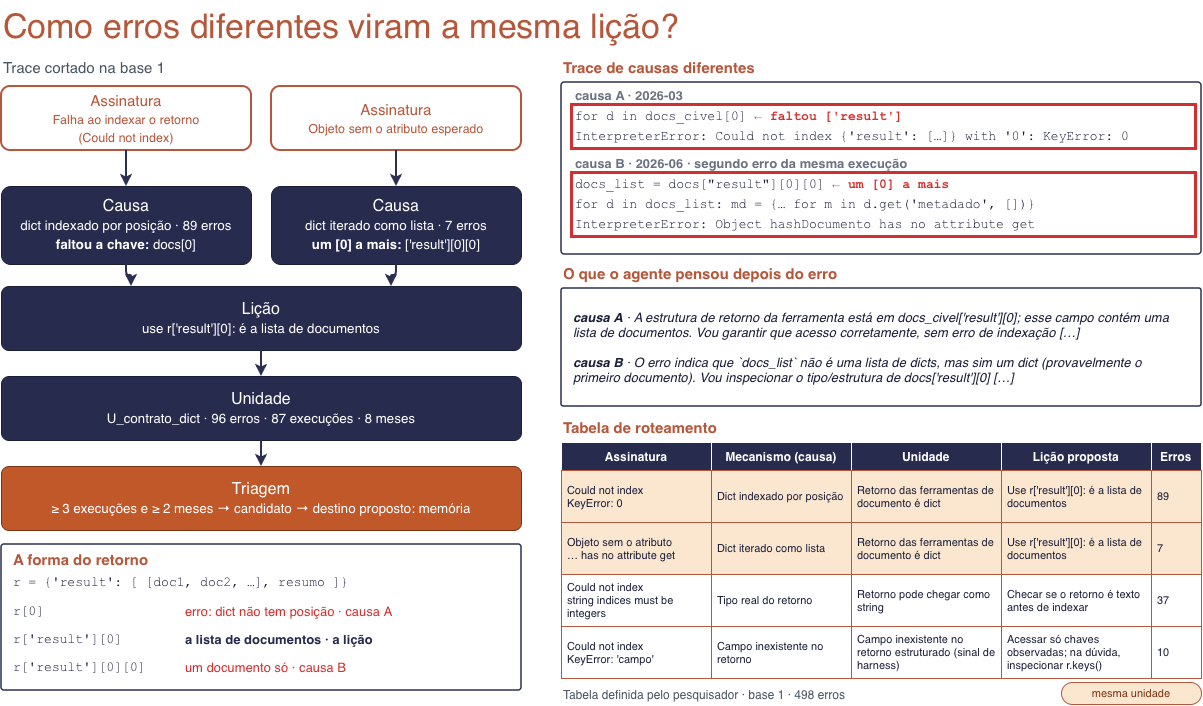

The diagram above was exported from draw.io. Its source (the exported page's mxGraphModel, read from the mxfile embedded in the PNG):
<mxGraphModel dx="1236" dy="896" grid="0" gridSize="10" guides="1" tooltips="1" connect="1" arrows="1" fold="1" page="0" pageScale="1" pageWidth="850" pageHeight="1100" math="0" shadow="0" adaptiveColors="none">
  <root>
    <mxCell id="0" />
    <mxCell id="1" parent="0" />
    <mxCell id="title" parent="1" style="text;html=1;verticalAlign=middle;fontColor=#B5573A;align=left;fontSize=34;" value="Como erros diferentes viram a mesma lição?" vertex="1">
      <mxGeometry height="52" width="900" x="40" y="50" as="geometry" />
    </mxCell>
    <mxCell id="g1" parent="1" style="text;html=1;verticalAlign=middle;fontColor=#B5573A;align=left;fontSize=15;fontColor=#4A5560;" value="Trace cortado na base 1" vertex="1">
      <mxGeometry height="22" width="400" x="40" y="106" as="geometry" />
    </mxCell>
    <mxCell id="s1" parent="1" style="rounded=1;arcSize=14;whiteSpace=wrap;html=1;fillColor=#FFFFFF;strokeColor=#B5573A;strokeWidth=2;fontColor=#B5573A;fontSize=15;" value="Assinatura&lt;br&gt;&lt;small&gt;Falha ao indexar o retorno&lt;br&gt;(Could not index)&lt;/small&gt;" vertex="1">
      <mxGeometry height="64" width="250" x="40" y="136" as="geometry" />
    </mxCell>
    <mxCell id="s2" parent="1" style="rounded=1;arcSize=14;whiteSpace=wrap;html=1;fillColor=#FFFFFF;strokeColor=#B5573A;strokeWidth=2;fontColor=#B5573A;fontSize=15;" value="Assinatura&lt;br&gt;&lt;small&gt;Objeto sem o atributo esperado&lt;/small&gt;" vertex="1">
      <mxGeometry height="64" width="250" x="310" y="136" as="geometry" />
    </mxCell>
    <mxCell id="m1" parent="1" style="rounded=1;arcSize=12;whiteSpace=wrap;html=1;fillColor=#272B4D;strokeColor=#1B1E38;fontColor=#FFFFFF;fontSize=16;" value="Causa&lt;br&gt;&lt;small&gt;dict indexado por posição · 89 erros&lt;/small&gt;&lt;br&gt;&lt;small&gt;&lt;b&gt;faltou a chave:&lt;/b&gt; docs[0]&lt;/small&gt;" vertex="1">
      <mxGeometry height="78" width="250" x="40" y="236" as="geometry" />
    </mxCell>
    <mxCell id="m2" parent="1" style="rounded=1;arcSize=12;whiteSpace=wrap;html=1;fillColor=#272B4D;strokeColor=#1B1E38;fontColor=#FFFFFF;fontSize=16;" value="Causa&lt;br&gt;&lt;small&gt;dict iterado como lista · 7 erros&lt;/small&gt;&lt;br&gt;&lt;small&gt;&lt;b&gt;um [0] a mais:&lt;/b&gt; ['result'][0][0]&lt;/small&gt;" vertex="1">
      <mxGeometry height="78" width="250" x="310" y="236" as="geometry" />
    </mxCell>
    <mxCell id="li" parent="1" style="rounded=1;arcSize=12;whiteSpace=wrap;html=1;fillColor=#272B4D;strokeColor=#1B1E38;fontColor=#FFFFFF;fontSize=16;" value="Lição&lt;br&gt;&lt;small&gt;use r['result'][0]: é a lista de documentos&lt;/small&gt;" vertex="1">
      <mxGeometry height="64" width="520" x="40" y="336" as="geometry" />
    </mxCell>
    <mxCell id="un" parent="1" style="rounded=1;arcSize=12;whiteSpace=wrap;html=1;fillColor=#272B4D;strokeColor=#1B1E38;fontColor=#FFFFFF;fontSize=16;" value="Unidade&lt;br&gt;&lt;small&gt;U_contrato_dict · 96 erros · 87 execuções · 8 meses&lt;/small&gt;" vertex="1">
      <mxGeometry height="64" width="520" x="40" y="426" as="geometry" />
    </mxCell>
    <mxCell id="tr" parent="1" style="rounded=1;arcSize=12;whiteSpace=wrap;html=1;fillColor=#C0582A;strokeColor=#7A3412;fontColor=#FFFFFF;fontSize=16;" value="Triagem&lt;br&gt;&lt;small&gt;≥ 3 execuções e ≥ 2 meses → candidato → destino proposto: memória&lt;/small&gt;" vertex="1">
      <mxGeometry height="64" width="520" x="40" y="516" as="geometry" />
    </mxCell>
    <mxCell id="w1" edge="1" parent="1" source="s1" style="edgeStyle=orthogonalEdgeStyle;rounded=1;html=1;strokeColor=#2B2F52;strokeWidth=2;" target="m1" value="">
      <mxGeometry relative="1" as="geometry" />
    </mxCell>
    <mxCell id="w2" edge="1" parent="1" source="s2" style="edgeStyle=orthogonalEdgeStyle;rounded=1;html=1;strokeColor=#2B2F52;strokeWidth=2;" target="m2" value="">
      <mxGeometry relative="1" as="geometry" />
    </mxCell>
    <mxCell id="w3" edge="1" parent="1" source="m1" style="edgeStyle=orthogonalEdgeStyle;rounded=1;html=1;strokeColor=#2B2F52;strokeWidth=2;exitX=0.5;exitY=1;entryX=0.25;entryY=0;" target="li" value="">
      <mxGeometry relative="1" as="geometry" />
    </mxCell>
    <mxCell id="w4" edge="1" parent="1" source="m2" style="edgeStyle=orthogonalEdgeStyle;rounded=1;html=1;strokeColor=#2B2F52;strokeWidth=2;exitX=0.5;exitY=1;entryX=0.75;entryY=0;" target="li" value="">
      <mxGeometry relative="1" as="geometry" />
    </mxCell>
    <mxCell id="w5" edge="1" parent="1" source="li" style="edgeStyle=orthogonalEdgeStyle;rounded=1;html=1;strokeColor=#2B2F52;strokeWidth=2;" target="un" value="">
      <mxGeometry relative="1" as="geometry" />
    </mxCell>
    <mxCell id="w6" edge="1" parent="1" source="un" style="edgeStyle=orthogonalEdgeStyle;rounded=1;html=1;strokeColor=#2B2F52;strokeWidth=2;" target="tr" value="">
      <mxGeometry relative="1" as="geometry" />
    </mxCell>
    <mxCell id="t1" parent="1" style="text;html=1;verticalAlign=middle;fontColor=#B5573A;align=left;fontSize=15;fontStyle=1;" value="Trace de causas diferentes" vertex="1">
      <mxGeometry height="22" width="400" x="600" y="106" as="geometry" />
    </mxCell>
    <mxCell id="p1" parent="1" style="rounded=1;arcSize=2;whiteSpace=wrap;html=1;fillColor=#FFFFFF;strokeColor=#2B2F52;strokeWidth=1.5;" value="" vertex="1">
      <mxGeometry height="172" width="640" x="600" y="132" as="geometry" />
    </mxCell>
    <mxCell id="pa" parent="1" style="text;html=1;align=left;verticalAlign=middle;whiteSpace=nowrap;fontSize=13;fontColor=#6B7280;fontStyle=1;" value="causa A · 2026-03" vertex="1">
      <mxGeometry height="18" width="300" x="612" y="136" as="geometry" />
    </mxCell>
    <mxCell id="pa0" parent="1" style="text;html=1;align=left;verticalAlign=middle;whiteSpace=nowrap;fontFamily=Courier New;fontSize=13;fontColor=#1B1E38;" value="for d in docs_civel[0]   &lt;font color='#D32F2F'&gt;&lt;b&gt;← faltou ['result']&lt;/b&gt;&lt;/font&gt;" vertex="1">
      <mxGeometry height="20" width="620" x="612" y="156" as="geometry" />
    </mxCell>
    <mxCell id="pa1" parent="1" style="text;html=1;align=left;verticalAlign=middle;whiteSpace=nowrap;fontFamily=Courier New;fontSize=13;fontColor=#1B1E38;" value="InterpreterError: Could not index {'result': […]} with '0': KeyError: 0" vertex="1">
      <mxGeometry height="20" width="620" x="612" y="176" as="geometry" />
    </mxCell>
    <mxCell id="pb" parent="1" style="text;html=1;align=left;verticalAlign=middle;whiteSpace=nowrap;fontSize=13;fontColor=#6B7280;fontStyle=1;" value="causa B · 2026-06 · segundo erro da mesma execução" vertex="1">
      <mxGeometry height="18" width="300" x="612" y="204" as="geometry" />
    </mxCell>
    <mxCell id="pb0" parent="1" style="text;html=1;align=left;verticalAlign=middle;whiteSpace=nowrap;fontFamily=Courier New;fontSize=13;fontColor=#1B1E38;" value="docs_list = docs[&quot;result&quot;][0][0]   &lt;font color='#D32F2F'&gt;&lt;b&gt;← um [0] a mais&lt;/b&gt;&lt;/font&gt;" vertex="1">
      <mxGeometry height="20" width="620" x="612" y="224" as="geometry" />
    </mxCell>
    <mxCell id="pb1" parent="1" style="text;html=1;align=left;verticalAlign=middle;whiteSpace=nowrap;fontFamily=Courier New;fontSize=13;fontColor=#1B1E38;" value="for d in docs_list:  md = {… for m in d.get('metadado', [])}" vertex="1">
      <mxGeometry height="20" width="620" x="612" y="244" as="geometry" />
    </mxCell>
    <mxCell id="pb2" parent="1" style="text;html=1;align=left;verticalAlign=middle;whiteSpace=nowrap;fontFamily=Courier New;fontSize=13;fontColor=#1B1E38;" value="InterpreterError: Object hashDocumento has no attribute get" vertex="1">
      <mxGeometry height="20" width="620" x="612" y="264" as="geometry" />
    </mxCell>
    <mxCell id="r_a" parent="1" style="rounded=0;whiteSpace=wrap;html=1;fillColor=none;strokeColor=#D32F2F;strokeWidth=3;" value="" vertex="1">
      <mxGeometry height="44" width="624" x="610" y="154" as="geometry" />
    </mxCell>
    <mxCell id="r_b" parent="1" style="rounded=0;whiteSpace=wrap;html=1;fillColor=none;strokeColor=#D32F2F;strokeWidth=3;" value="" vertex="1">
      <mxGeometry height="64" width="624" x="610" y="222" as="geometry" />
    </mxCell>
    <mxCell id="t2" parent="1" style="text;html=1;verticalAlign=middle;fontColor=#B5573A;align=left;fontSize=15;fontStyle=1;" value="O que o agente pensou depois do erro" vertex="1">
      <mxGeometry height="22" width="400" x="600" y="312" as="geometry" />
    </mxCell>
    <mxCell id="p2" parent="1" style="rounded=1;arcSize=2;whiteSpace=wrap;html=1;fillColor=#FFFFFF;strokeColor=#2B2F52;strokeWidth=1.5;fontSize=13;fontStyle=2;align=left;spacingLeft=10;spacingRight=10;fontColor=#1B1E38;verticalAlign=middle;" value="&lt;b&gt;causa A&lt;/b&gt; · A estrutura de retorno da ferramenta está em docs_civel['result'][0]; esse campo contém uma lista de documentos. Vou garantir que acesso corretamente, sem erro de indexação […]&lt;br&gt;&lt;br&gt;&lt;b&gt;causa B&lt;/b&gt; · O erro indica que `docs_list` não é uma lista de dicts, mas sim um dict (provavelmente o primeiro documento). Vou inspecionar o tipo/estrutura de docs['result'][0] […]" vertex="1">
      <mxGeometry height="118" width="640" x="600" y="338" as="geometry" />
    </mxCell>
    <mxCell id="t3" parent="1" style="text;html=1;verticalAlign=middle;fontColor=#B5573A;align=left;fontSize=15;fontStyle=1;" value="Tabela de roteamento" vertex="1">
      <mxGeometry height="22" width="400" x="600" y="466" as="geometry" />
    </mxCell>
    <mxCell id="th0" parent="1" style="rounded=0;whiteSpace=wrap;html=1;fillColor=#272B4D;strokeColor=#FFFFFF;fontColor=#FFFFFF;fontSize=12;fontStyle=1;" value="Assinatura" vertex="1">
      <mxGeometry height="28" width="150" x="600" y="492" as="geometry" />
    </mxCell>
    <mxCell id="th1" parent="1" style="rounded=0;whiteSpace=wrap;html=1;fillColor=#272B4D;strokeColor=#FFFFFF;fontColor=#FFFFFF;fontSize=12;fontStyle=1;" value="Mecanismo (causa)" vertex="1">
      <mxGeometry height="28" width="140" x="750" y="492" as="geometry" />
    </mxCell>
    <mxCell id="th2" parent="1" style="rounded=0;whiteSpace=wrap;html=1;fillColor=#272B4D;strokeColor=#FFFFFF;fontColor=#FFFFFF;fontSize=12;fontStyle=1;" value="Unidade" vertex="1">
      <mxGeometry height="28" width="150" x="890" y="492" as="geometry" />
    </mxCell>
    <mxCell id="th3" parent="1" style="rounded=0;whiteSpace=wrap;html=1;fillColor=#272B4D;strokeColor=#FFFFFF;fontColor=#FFFFFF;fontSize=12;fontStyle=1;" value="Lição proposta" vertex="1">
      <mxGeometry height="28" width="150" x="1040" y="492" as="geometry" />
    </mxCell>
    <mxCell id="th4" parent="1" style="rounded=0;whiteSpace=wrap;html=1;fillColor=#272B4D;strokeColor=#FFFFFF;fontColor=#FFFFFF;fontSize=12;fontStyle=1;" value="Erros" vertex="1">
      <mxGeometry height="28" width="50" x="1190" y="492" as="geometry" />
    </mxCell>
    <mxCell id="td00" parent="1" style="rounded=0;whiteSpace=wrap;html=1;fillColor=#FBE7D0;strokeColor=#B5573A;fontColor=#1B1E38;fontSize=11;align=left;spacingLeft=4;" value="Could not index&lt;br&gt;KeyError: 0" vertex="1">
      <mxGeometry height="52" width="150" x="600" y="520" as="geometry" />
    </mxCell>
    <mxCell id="td01" parent="1" style="rounded=0;whiteSpace=wrap;html=1;fillColor=#FBE7D0;strokeColor=#B5573A;fontColor=#1B1E38;fontSize=11;align=left;spacingLeft=4;" value="Dict indexado por posição" vertex="1">
      <mxGeometry height="52" width="140" x="750" y="520" as="geometry" />
    </mxCell>
    <mxCell id="td02" parent="1" style="rounded=0;whiteSpace=wrap;html=1;fillColor=#FBE7D0;strokeColor=#B5573A;fontColor=#1B1E38;fontSize=11;align=left;spacingLeft=4;" value="Retorno das ferramentas de documento é dict" vertex="1">
      <mxGeometry height="52" width="150" x="890" y="520" as="geometry" />
    </mxCell>
    <mxCell id="td03" parent="1" style="rounded=0;whiteSpace=wrap;html=1;fillColor=#FBE7D0;strokeColor=#B5573A;fontColor=#1B1E38;fontSize=11;align=left;spacingLeft=4;" value="Use r['result'][0]: é a lista de documentos" vertex="1">
      <mxGeometry height="52" width="150" x="1040" y="520" as="geometry" />
    </mxCell>
    <mxCell id="td04" parent="1" style="rounded=0;whiteSpace=wrap;html=1;fillColor=#FBE7D0;strokeColor=#B5573A;fontColor=#1B1E38;fontSize=11;align=left;spacingLeft=4;" value="89" vertex="1">
      <mxGeometry height="52" width="50" x="1190" y="520" as="geometry" />
    </mxCell>
    <mxCell id="td10" parent="1" style="rounded=0;whiteSpace=wrap;html=1;fillColor=#FBE7D0;strokeColor=#B5573A;fontColor=#1B1E38;fontSize=11;align=left;spacingLeft=4;" value="Objeto sem o atributo&lt;br&gt;… has no attribute get" vertex="1">
      <mxGeometry height="52" width="150" x="600" y="572" as="geometry" />
    </mxCell>
    <mxCell id="td11" parent="1" style="rounded=0;whiteSpace=wrap;html=1;fillColor=#FBE7D0;strokeColor=#B5573A;fontColor=#1B1E38;fontSize=11;align=left;spacingLeft=4;" value="Dict iterado como lista" vertex="1">
      <mxGeometry height="52" width="140" x="750" y="572" as="geometry" />
    </mxCell>
    <mxCell id="td12" parent="1" style="rounded=0;whiteSpace=wrap;html=1;fillColor=#FBE7D0;strokeColor=#B5573A;fontColor=#1B1E38;fontSize=11;align=left;spacingLeft=4;" value="Retorno das ferramentas de documento é dict" vertex="1">
      <mxGeometry height="52" width="150" x="890" y="572" as="geometry" />
    </mxCell>
    <mxCell id="td13" parent="1" style="rounded=0;whiteSpace=wrap;html=1;fillColor=#FBE7D0;strokeColor=#B5573A;fontColor=#1B1E38;fontSize=11;align=left;spacingLeft=4;" value="Use r['result'][0]: é a lista de documentos" vertex="1">
      <mxGeometry height="52" width="150" x="1040" y="572" as="geometry" />
    </mxCell>
    <mxCell id="td14" parent="1" style="rounded=0;whiteSpace=wrap;html=1;fillColor=#FBE7D0;strokeColor=#B5573A;fontColor=#1B1E38;fontSize=11;align=left;spacingLeft=4;" value="7" vertex="1">
      <mxGeometry height="52" width="50" x="1190" y="572" as="geometry" />
    </mxCell>
    <mxCell id="td20" parent="1" style="rounded=0;whiteSpace=wrap;html=1;fillColor=#FFFFFF;strokeColor=#B5573A;fontColor=#1B1E38;fontSize=11;align=left;spacingLeft=4;" value="Could not index&lt;br&gt;string indices must be integers" vertex="1">
      <mxGeometry height="52" width="150" x="600" y="624" as="geometry" />
    </mxCell>
    <mxCell id="td21" parent="1" style="rounded=0;whiteSpace=wrap;html=1;fillColor=#FFFFFF;strokeColor=#B5573A;fontColor=#1B1E38;fontSize=11;align=left;spacingLeft=4;" value="Tipo real do retorno" vertex="1">
      <mxGeometry height="52" width="140" x="750" y="624" as="geometry" />
    </mxCell>
    <mxCell id="td22" parent="1" style="rounded=0;whiteSpace=wrap;html=1;fillColor=#FFFFFF;strokeColor=#B5573A;fontColor=#1B1E38;fontSize=11;align=left;spacingLeft=4;" value="Retorno pode chegar como string" vertex="1">
      <mxGeometry height="52" width="150" x="890" y="624" as="geometry" />
    </mxCell>
    <mxCell id="td23" parent="1" style="rounded=0;whiteSpace=wrap;html=1;fillColor=#FFFFFF;strokeColor=#B5573A;fontColor=#1B1E38;fontSize=11;align=left;spacingLeft=4;" value="Checar se o retorno é texto antes de indexar" vertex="1">
      <mxGeometry height="52" width="150" x="1040" y="624" as="geometry" />
    </mxCell>
    <mxCell id="td24" parent="1" style="rounded=0;whiteSpace=wrap;html=1;fillColor=#FFFFFF;strokeColor=#B5573A;fontColor=#1B1E38;fontSize=11;align=left;spacingLeft=4;" value="37" vertex="1">
      <mxGeometry height="52" width="50" x="1190" y="624" as="geometry" />
    </mxCell>
    <mxCell id="td30" parent="1" style="rounded=0;whiteSpace=wrap;html=1;fillColor=#FFFFFF;strokeColor=#B5573A;fontColor=#1B1E38;fontSize=11;align=left;spacingLeft=4;" value="Could not index&lt;br&gt;KeyError: 'campo'" vertex="1">
      <mxGeometry height="52" width="150" x="600" y="676" as="geometry" />
    </mxCell>
    <mxCell id="td31" parent="1" style="rounded=0;whiteSpace=wrap;html=1;fillColor=#FFFFFF;strokeColor=#B5573A;fontColor=#1B1E38;fontSize=11;align=left;spacingLeft=4;" value="Campo inexistente no retorno" vertex="1">
      <mxGeometry height="52" width="140" x="750" y="676" as="geometry" />
    </mxCell>
    <mxCell id="td32" parent="1" style="rounded=0;whiteSpace=wrap;html=1;fillColor=#FFFFFF;strokeColor=#B5573A;fontColor=#1B1E38;fontSize=11;align=left;spacingLeft=4;" value="Campo inexistente no retorno estruturado (sinal de harness)" vertex="1">
      <mxGeometry height="52" width="150" x="890" y="676" as="geometry" />
    </mxCell>
    <mxCell id="td33" parent="1" style="rounded=0;whiteSpace=wrap;html=1;fillColor=#FFFFFF;strokeColor=#B5573A;fontColor=#1B1E38;fontSize=11;align=left;spacingLeft=4;" value="Acessar só chaves observadas; na dúvida, inspecionar r.keys()" vertex="1">
      <mxGeometry height="52" width="150" x="1040" y="676" as="geometry" />
    </mxCell>
    <mxCell id="td34" parent="1" style="rounded=0;whiteSpace=wrap;html=1;fillColor=#FFFFFF;strokeColor=#B5573A;fontColor=#1B1E38;fontSize=11;align=left;spacingLeft=4;" value="10" vertex="1">
      <mxGeometry height="52" width="50" x="1190" y="676" as="geometry" />
    </mxCell>
    <mxCell id="fn" parent="1" style="text;html=1;verticalAlign=middle;fontColor=#B5573A;align=left;fontSize=12;fontColor=#4A5560;" value="Tabela definida pelo pesquisador · base 1 · 498 erros" vertex="1">
      <mxGeometry height="20" width="600" x="600" y="734" as="geometry" />
    </mxCell>
    <mxCell id="fn2" parent="1" style="rounded=1;arcSize=50;whiteSpace=wrap;html=1;fontSize=11;fillColor=#FBE7D0;strokeColor=#B5573A;fontColor=#7A3412;" value="mesma unidade" vertex="1">
      <mxGeometry height="22" width="140" x="1100" y="732" as="geometry" />
    </mxCell>
    <mxCell id="f0" parent="1" style="rounded=1;arcSize=2;whiteSpace=wrap;html=1;fillColor=#FFFFFF;strokeColor=#2B2F52;strokeWidth=1.5;" value="" vertex="1">
      <mxGeometry height="146" width="520" x="40" y="594" as="geometry" />
    </mxCell>
    <mxCell id="f1" parent="1" style="text;html=1;verticalAlign=middle;fontColor=#B5573A;align=left;fontSize=15;fontStyle=1;" value="A forma do retorno" vertex="1">
      <mxGeometry height="22" width="400" x="50" y="598" as="geometry" />
    </mxCell>
    <mxCell id="f2" parent="1" style="text;html=1;align=left;verticalAlign=middle;whiteSpace=nowrap;fontFamily=Courier New;fontSize=13;fontColor=#1B1E38;" value="r = {'result': [ [doc1, doc2, …], resumo ]}" vertex="1">
      <mxGeometry height="20" width="500" x="50" y="622" as="geometry" />
    </mxCell>
    <mxCell id="f30" parent="1" style="text;html=1;align=left;verticalAlign=middle;whiteSpace=nowrap;fontFamily=Courier New;fontSize=13;fontColor=#1B1E38;" value="r[0]" vertex="1">
      <mxGeometry height="22" width="170" x="50" y="650" as="geometry" />
    </mxCell>
    <mxCell id="f40" parent="1" style="text;html=1;align=left;verticalAlign=middle;whiteSpace=nowrap;fontSize=13;fontColor=#D32F2F;" value="erro: dict não tem posição · causa A" vertex="1">
      <mxGeometry height="22" width="330" x="222" y="650" as="geometry" />
    </mxCell>
    <mxCell id="f31" parent="1" style="text;html=1;align=left;verticalAlign=middle;whiteSpace=nowrap;fontFamily=Courier New;fontSize=13;fontColor=#1B1E38;" value="r['result'][0]" vertex="1">
      <mxGeometry height="22" width="170" x="50" y="678" as="geometry" />
    </mxCell>
    <mxCell id="f41" parent="1" style="text;html=1;align=left;verticalAlign=middle;whiteSpace=nowrap;fontSize=13;fontColor=#272B4D;fontStyle=1;" value="a lista de documentos · a lição" vertex="1">
      <mxGeometry height="22" width="330" x="222" y="678" as="geometry" />
    </mxCell>
    <mxCell id="f32" parent="1" style="text;html=1;align=left;verticalAlign=middle;whiteSpace=nowrap;fontFamily=Courier New;fontSize=13;fontColor=#1B1E38;" value="r['result'][0][0]" vertex="1">
      <mxGeometry height="22" width="170" x="50" y="706" as="geometry" />
    </mxCell>
    <mxCell id="f42" parent="1" style="text;html=1;align=left;verticalAlign=middle;whiteSpace=nowrap;fontSize=13;fontColor=#D32F2F;" value="um documento só · causa B" vertex="1">
      <mxGeometry height="22" width="330" x="222" y="706" as="geometry" />
    </mxCell>
  </root>
</mxGraphModel>